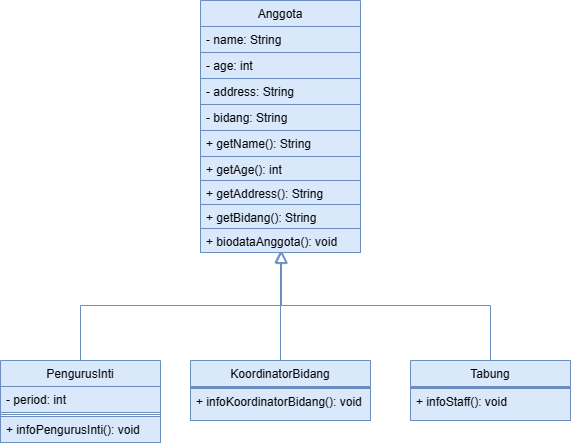

The diagram above was exported from draw.io. Its source (the exported page's mxGraphModel, read from the mxfile embedded in the PNG):
<mxGraphModel dx="2083" dy="573" grid="1" gridSize="10" guides="1" tooltips="1" connect="1" arrows="1" fold="1" page="1" pageScale="1" pageWidth="850" pageHeight="1100" math="0" shadow="0">
  <root>
    <mxCell id="0" />
    <mxCell id="1" parent="0" />
    <mxCell id="-BGWAoCU4-xUuNv4ZiO7-7" value="Tabung" style="swimlane;fontStyle=0;align=center;verticalAlign=top;childLayout=stackLayout;horizontal=1;startSize=26;horizontalStack=0;resizeParent=1;resizeLast=0;collapsible=1;marginBottom=0;rounded=0;shadow=0;strokeWidth=1;fillColor=#dae8fc;strokeColor=#6c8ebf;" vertex="1" parent="1">
      <mxGeometry x="60" y="360" width="160" height="60" as="geometry">
        <mxRectangle x="130" y="380" width="160" height="26" as="alternateBounds" />
      </mxGeometry>
    </mxCell>
    <mxCell id="-BGWAoCU4-xUuNv4ZiO7-10" value="" style="line;html=1;strokeWidth=1;align=left;verticalAlign=middle;spacingTop=-1;spacingLeft=3;spacingRight=3;rotatable=0;labelPosition=right;points=[];portConstraint=eastwest;fillColor=#dae8fc;strokeColor=#6c8ebf;" vertex="1" parent="-BGWAoCU4-xUuNv4ZiO7-7">
      <mxGeometry y="26" width="160" height="2" as="geometry" />
    </mxCell>
    <mxCell id="-BGWAoCU4-xUuNv4ZiO7-11" value="+ infoStaff(): void" style="text;align=left;verticalAlign=top;spacingLeft=4;spacingRight=4;overflow=hidden;rotatable=0;points=[[0,0.5],[1,0.5]];portConstraint=eastwest;fontStyle=0;fillColor=#dae8fc;strokeColor=#6c8ebf;" vertex="1" parent="-BGWAoCU4-xUuNv4ZiO7-7">
      <mxGeometry y="28" width="160" height="32" as="geometry" />
    </mxCell>
    <mxCell id="-BGWAoCU4-xUuNv4ZiO7-13" value="KoordinatorBidang" style="swimlane;fontStyle=0;align=center;verticalAlign=top;childLayout=stackLayout;horizontal=1;startSize=26;horizontalStack=0;resizeParent=1;resizeLast=0;collapsible=1;marginBottom=0;rounded=0;shadow=0;strokeWidth=1;fillColor=#dae8fc;strokeColor=#6c8ebf;" vertex="1" parent="1">
      <mxGeometry x="-160" y="360" width="180" height="60" as="geometry">
        <mxRectangle x="130" y="380" width="160" height="26" as="alternateBounds" />
      </mxGeometry>
    </mxCell>
    <mxCell id="-BGWAoCU4-xUuNv4ZiO7-15" value="" style="line;html=1;strokeWidth=1;align=left;verticalAlign=middle;spacingTop=-1;spacingLeft=3;spacingRight=3;rotatable=0;labelPosition=right;points=[];portConstraint=eastwest;fillColor=#dae8fc;strokeColor=#6c8ebf;" vertex="1" parent="-BGWAoCU4-xUuNv4ZiO7-13">
      <mxGeometry y="26" width="180" height="2" as="geometry" />
    </mxCell>
    <mxCell id="-BGWAoCU4-xUuNv4ZiO7-16" value="+ infoKoordinatorBidang(): void" style="text;align=left;verticalAlign=top;spacingLeft=4;spacingRight=4;overflow=hidden;rotatable=0;points=[[0,0.5],[1,0.5]];portConstraint=eastwest;fillColor=#dae8fc;strokeColor=#6c8ebf;" vertex="1" parent="-BGWAoCU4-xUuNv4ZiO7-13">
      <mxGeometry y="28" width="180" height="32" as="geometry" />
    </mxCell>
    <mxCell id="-BGWAoCU4-xUuNv4ZiO7-18" value="PengurusInti" style="swimlane;fontStyle=0;align=center;verticalAlign=top;childLayout=stackLayout;horizontal=1;startSize=26;horizontalStack=0;resizeParent=1;resizeLast=0;collapsible=1;marginBottom=0;rounded=0;shadow=0;strokeWidth=1;fillColor=#dae8fc;strokeColor=#6c8ebf;" vertex="1" parent="1">
      <mxGeometry x="-350" y="360" width="160" height="82" as="geometry">
        <mxRectangle x="130" y="380" width="160" height="26" as="alternateBounds" />
      </mxGeometry>
    </mxCell>
    <mxCell id="-BGWAoCU4-xUuNv4ZiO7-19" value="- period: int" style="text;align=left;verticalAlign=top;spacingLeft=4;spacingRight=4;overflow=hidden;rotatable=0;points=[[0,0.5],[1,0.5]];portConstraint=eastwest;fillColor=#dae8fc;strokeColor=#6c8ebf;" vertex="1" parent="-BGWAoCU4-xUuNv4ZiO7-18">
      <mxGeometry y="26" width="160" height="26" as="geometry" />
    </mxCell>
    <mxCell id="-BGWAoCU4-xUuNv4ZiO7-22" value="" style="line;html=1;strokeWidth=1;align=left;verticalAlign=middle;spacingTop=-1;spacingLeft=3;spacingRight=3;rotatable=0;labelPosition=right;points=[];portConstraint=eastwest;fillColor=#dae8fc;strokeColor=#6c8ebf;" vertex="1" parent="-BGWAoCU4-xUuNv4ZiO7-18">
      <mxGeometry y="52" width="160" height="4" as="geometry" />
    </mxCell>
    <mxCell id="-BGWAoCU4-xUuNv4ZiO7-23" value="+ infoPengurusInti(): void" style="text;align=left;verticalAlign=top;spacingLeft=4;spacingRight=4;overflow=hidden;rotatable=0;points=[[0,0.5],[1,0.5]];portConstraint=eastwest;fillColor=#dae8fc;strokeColor=#6c8ebf;" vertex="1" parent="-BGWAoCU4-xUuNv4ZiO7-18">
      <mxGeometry y="56" width="160" height="26" as="geometry" />
    </mxCell>
    <mxCell id="-BGWAoCU4-xUuNv4ZiO7-31" value="" style="endArrow=block;endSize=10;endFill=0;shadow=0;strokeWidth=1;rounded=0;edgeStyle=elbowEdgeStyle;elbow=vertical;exitX=0.5;exitY=0;exitDx=0;exitDy=0;fillColor=#dae8fc;strokeColor=#6c8ebf;" edge="1" parent="1" source="-BGWAoCU4-xUuNv4ZiO7-18">
      <mxGeometry width="160" relative="1" as="geometry">
        <mxPoint x="220" y="380" as="sourcePoint" />
        <mxPoint x="-69" y="250" as="targetPoint" />
      </mxGeometry>
    </mxCell>
    <mxCell id="-BGWAoCU4-xUuNv4ZiO7-32" value="" style="endArrow=block;endSize=10;endFill=0;shadow=0;strokeWidth=1;rounded=0;edgeStyle=elbowEdgeStyle;elbow=vertical;exitX=0.5;exitY=0;exitDx=0;exitDy=0;fillColor=#dae8fc;strokeColor=#6c8ebf;" edge="1" parent="1" source="-BGWAoCU4-xUuNv4ZiO7-13">
      <mxGeometry width="160" relative="1" as="geometry">
        <mxPoint x="230" y="390" as="sourcePoint" />
        <mxPoint x="-70" y="250" as="targetPoint" />
      </mxGeometry>
    </mxCell>
    <mxCell id="-BGWAoCU4-xUuNv4ZiO7-33" value="" style="endArrow=block;endSize=10;endFill=0;shadow=0;strokeWidth=1;rounded=0;edgeStyle=elbowEdgeStyle;elbow=vertical;fillColor=#dae8fc;strokeColor=#6c8ebf;exitX=0.5;exitY=0;exitDx=0;exitDy=0;" edge="1" parent="1" source="-BGWAoCU4-xUuNv4ZiO7-7">
      <mxGeometry width="160" relative="1" as="geometry">
        <mxPoint x="201" y="360" as="sourcePoint" />
        <mxPoint x="-69" y="251" as="targetPoint" />
        <Array as="points">
          <mxPoint x="71" y="305" />
        </Array>
      </mxGeometry>
    </mxCell>
    <mxCell id="-BGWAoCU4-xUuNv4ZiO7-34" value="Anggota" style="swimlane;fontStyle=0;align=center;verticalAlign=top;childLayout=stackLayout;horizontal=1;startSize=26;horizontalStack=0;resizeParent=1;resizeLast=0;collapsible=1;marginBottom=0;rounded=0;shadow=0;strokeWidth=1;fillColor=#dae8fc;strokeColor=#6c8ebf;" vertex="1" parent="1">
      <mxGeometry x="-150" width="160" height="252" as="geometry">
        <mxRectangle x="130" y="380" width="160" height="26" as="alternateBounds" />
      </mxGeometry>
    </mxCell>
    <mxCell id="-BGWAoCU4-xUuNv4ZiO7-35" value="- name: String" style="text;align=left;verticalAlign=top;spacingLeft=4;spacingRight=4;overflow=hidden;rotatable=0;points=[[0,0.5],[1,0.5]];portConstraint=eastwest;fillColor=#dae8fc;strokeColor=#6c8ebf;" vertex="1" parent="-BGWAoCU4-xUuNv4ZiO7-34">
      <mxGeometry y="26" width="160" height="26" as="geometry" />
    </mxCell>
    <mxCell id="-BGWAoCU4-xUuNv4ZiO7-36" value="- age: int" style="text;align=left;verticalAlign=top;spacingLeft=4;spacingRight=4;overflow=hidden;rotatable=0;points=[[0,0.5],[1,0.5]];portConstraint=eastwest;rounded=0;shadow=0;html=0;fillColor=#dae8fc;strokeColor=#6c8ebf;" vertex="1" parent="-BGWAoCU4-xUuNv4ZiO7-34">
      <mxGeometry y="52" width="160" height="26" as="geometry" />
    </mxCell>
    <mxCell id="-BGWAoCU4-xUuNv4ZiO7-37" value="- address: String" style="text;align=left;verticalAlign=top;spacingLeft=4;spacingRight=4;overflow=hidden;rotatable=0;points=[[0,0.5],[1,0.5]];portConstraint=eastwest;rounded=0;shadow=0;html=0;fillColor=#dae8fc;strokeColor=#6c8ebf;" vertex="1" parent="-BGWAoCU4-xUuNv4ZiO7-34">
      <mxGeometry y="78" width="160" height="26" as="geometry" />
    </mxCell>
    <mxCell id="-BGWAoCU4-xUuNv4ZiO7-41" value="- bidang: String" style="text;align=left;verticalAlign=top;spacingLeft=4;spacingRight=4;overflow=hidden;rotatable=0;points=[[0,0.5],[1,0.5]];portConstraint=eastwest;fillColor=#dae8fc;strokeColor=#6c8ebf;" vertex="1" parent="-BGWAoCU4-xUuNv4ZiO7-34">
      <mxGeometry y="104" width="160" height="26" as="geometry" />
    </mxCell>
    <mxCell id="-BGWAoCU4-xUuNv4ZiO7-38" value="" style="line;html=1;strokeWidth=1;align=left;verticalAlign=middle;spacingTop=-1;spacingLeft=3;spacingRight=3;rotatable=0;labelPosition=right;points=[];portConstraint=eastwest;fillColor=#dae8fc;strokeColor=#6c8ebf;" vertex="1" parent="-BGWAoCU4-xUuNv4ZiO7-34">
      <mxGeometry y="130" width="160" as="geometry" />
    </mxCell>
    <mxCell id="-BGWAoCU4-xUuNv4ZiO7-39" value="+ getName(): String" style="text;align=left;verticalAlign=top;spacingLeft=4;spacingRight=4;overflow=hidden;rotatable=0;points=[[0,0.5],[1,0.5]];portConstraint=eastwest;fillColor=#dae8fc;strokeColor=#6c8ebf;" vertex="1" parent="-BGWAoCU4-xUuNv4ZiO7-34">
      <mxGeometry y="130" width="160" height="26" as="geometry" />
    </mxCell>
    <mxCell id="-BGWAoCU4-xUuNv4ZiO7-40" value="+ getAge(): int" style="text;align=left;verticalAlign=top;spacingLeft=4;spacingRight=4;overflow=hidden;rotatable=0;points=[[0,0.5],[1,0.5]];portConstraint=eastwest;fillColor=#dae8fc;strokeColor=#6c8ebf;" vertex="1" parent="-BGWAoCU4-xUuNv4ZiO7-34">
      <mxGeometry y="156" width="160" height="24" as="geometry" />
    </mxCell>
    <mxCell id="-BGWAoCU4-xUuNv4ZiO7-45" value="+ getAddress(): String" style="text;align=left;verticalAlign=top;spacingLeft=4;spacingRight=4;overflow=hidden;rotatable=0;points=[[0,0.5],[1,0.5]];portConstraint=eastwest;fillColor=#dae8fc;strokeColor=#6c8ebf;" vertex="1" parent="-BGWAoCU4-xUuNv4ZiO7-34">
      <mxGeometry y="180" width="160" height="24" as="geometry" />
    </mxCell>
    <mxCell id="-BGWAoCU4-xUuNv4ZiO7-46" value="+ getBidang(): String" style="text;align=left;verticalAlign=top;spacingLeft=4;spacingRight=4;overflow=hidden;rotatable=0;points=[[0,0.5],[1,0.5]];portConstraint=eastwest;fillColor=#dae8fc;strokeColor=#6c8ebf;" vertex="1" parent="-BGWAoCU4-xUuNv4ZiO7-34">
      <mxGeometry y="204" width="160" height="24" as="geometry" />
    </mxCell>
    <mxCell id="-BGWAoCU4-xUuNv4ZiO7-47" value="+ biodataAnggota(): void" style="text;align=left;verticalAlign=top;spacingLeft=4;spacingRight=4;overflow=hidden;rotatable=0;points=[[0,0.5],[1,0.5]];portConstraint=eastwest;fillColor=#dae8fc;strokeColor=#6c8ebf;" vertex="1" parent="-BGWAoCU4-xUuNv4ZiO7-34">
      <mxGeometry y="228" width="160" height="24" as="geometry" />
    </mxCell>
  </root>
</mxGraphModel>